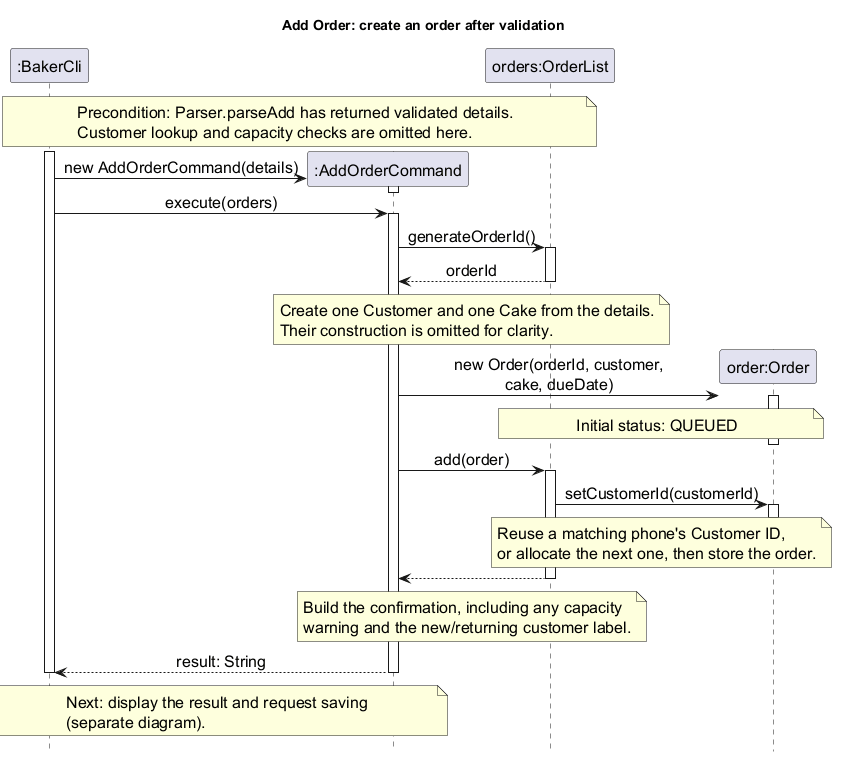

The diagram above was rendered by PlantUML. Its source (embedded in the PNG):
@startuml
' Author: Eethanzyj
title Add Order: create an order after validation
skinparam backgroundColor white
skinparam defaultFontName SansSerif
skinparam defaultFontSize 16
skinparam sequenceMessageAlign center
hide footbox

participant ":BakerCli" as Cli
participant ":AddOrderCommand" as Add
participant "orders:OrderList" as Orders
participant "order:Order" as Order

note over Cli, Orders
  Precondition: Parser.parseAdd has returned validated details.
  Customer lookup and capacity checks are omitted here.
end note
activate Cli
create Add
Cli -> Add : new AddOrderCommand(details)
activate Add
deactivate Add
Cli -> Add : execute(orders)
activate Add
Add -> Orders : generateOrderId()
activate Orders
Orders --> Add : orderId
deactivate Orders
note over Add, Orders
  Create one Customer and one Cake from the details.
  Their construction is omitted for clarity.
end note
create Order
Add -> Order : new Order(orderId, customer,\ncake, dueDate)
activate Order
note over Orders, Order : Initial status: QUEUED
deactivate Order
Add -> Orders : add(order)
activate Orders
Orders -> Order : setCustomerId(customerId)
activate Order
deactivate Order
note over Orders, Order
  Reuse a matching phone's Customer ID,
  or allocate the next one, then store the order.
end note
Orders --> Add
deactivate Orders
note over Add, Orders
  Build the confirmation, including any capacity
  warning and the new/returning customer label.
end note
Add --> Cli : result: String
deactivate Add
note over Cli, Add
  Next: display the result and request saving
  (separate diagram).
end note
deactivate Cli
@enduml